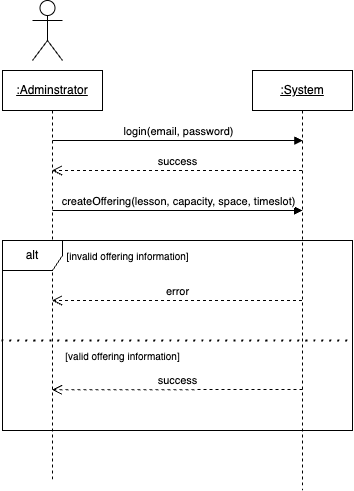

The diagram above was exported from draw.io. Its source (the exported page's mxGraphModel, read from the mxfile embedded in the PNG):
<mxGraphModel dx="725" dy="481" grid="1" gridSize="10" guides="1" tooltips="1" connect="1" arrows="1" fold="1" page="1" pageScale="1" pageWidth="850" pageHeight="1100" math="0" shadow="0">
  <root>
    <mxCell id="0" />
    <mxCell id="1" parent="0" />
    <mxCell id="aM9ryv3xv72pqoxQDRHE-1" value="&lt;u&gt;:Adminstrator&lt;/u&gt;" style="shape=umlLifeline;perimeter=lifelinePerimeter;whiteSpace=wrap;html=1;container=0;dropTarget=0;collapsible=0;recursiveResize=0;outlineConnect=0;portConstraint=eastwest;newEdgeStyle={&quot;edgeStyle&quot;:&quot;elbowEdgeStyle&quot;,&quot;elbow&quot;:&quot;vertical&quot;,&quot;curved&quot;:0,&quot;rounded&quot;:0};" parent="1" vertex="1">
      <mxGeometry x="251" y="130" width="100" height="410" as="geometry" />
    </mxCell>
    <mxCell id="aM9ryv3xv72pqoxQDRHE-5" value="&lt;u&gt;:System&lt;/u&gt;" style="shape=umlLifeline;perimeter=lifelinePerimeter;whiteSpace=wrap;html=1;container=0;dropTarget=0;collapsible=0;recursiveResize=0;outlineConnect=0;portConstraint=eastwest;newEdgeStyle={&quot;edgeStyle&quot;:&quot;elbowEdgeStyle&quot;,&quot;elbow&quot;:&quot;vertical&quot;,&quot;curved&quot;:0,&quot;rounded&quot;:0};" parent="1" vertex="1">
      <mxGeometry x="501" y="130" width="100" height="420" as="geometry" />
    </mxCell>
    <mxCell id="aM9ryv3xv72pqoxQDRHE-7" value="createOffering(lesson, capacity, space, timeslot)" style="html=1;verticalAlign=bottom;endArrow=block;edgeStyle=elbowEdgeStyle;elbow=vertical;curved=0;rounded=0;" parent="1" edge="1">
      <mxGeometry x="0.008" relative="1" as="geometry">
        <mxPoint x="301" y="270" as="sourcePoint" />
        <Array as="points">
          <mxPoint x="481" y="270" />
        </Array>
        <mxPoint x="551" y="270" as="targetPoint" />
        <mxPoint as="offset" />
      </mxGeometry>
    </mxCell>
    <mxCell id="aM9ryv3xv72pqoxQDRHE-8" value="success" style="html=1;verticalAlign=bottom;endArrow=open;dashed=1;endSize=8;edgeStyle=elbowEdgeStyle;elbow=vertical;curved=0;rounded=0;" parent="1" source="aM9ryv3xv72pqoxQDRHE-5" target="aM9ryv3xv72pqoxQDRHE-1" edge="1">
      <mxGeometry relative="1" as="geometry">
        <mxPoint x="307.29" y="230" as="targetPoint" />
        <Array as="points">
          <mxPoint x="485.21000000000004" y="230" />
        </Array>
        <mxPoint x="544.71" y="230" as="sourcePoint" />
      </mxGeometry>
    </mxCell>
    <mxCell id="jnD_O5jbMu2PiPqLCxUR-11" value="" style="shape=umlActor;verticalLabelPosition=bottom;verticalAlign=top;html=1;" parent="1" vertex="1">
      <mxGeometry x="281" y="60" width="30" height="60" as="geometry" />
    </mxCell>
    <mxCell id="BHqRTjsAcLU_zsDA_5A_-1" value="login(email, password)" style="html=1;verticalAlign=bottom;endArrow=block;edgeStyle=elbowEdgeStyle;elbow=vertical;curved=0;rounded=0;" parent="1" edge="1">
      <mxGeometry x="0.0036" relative="1" as="geometry">
        <mxPoint x="301.00000000000006" y="200" as="sourcePoint" />
        <Array as="points">
          <mxPoint x="481.3" y="200" />
        </Array>
        <mxPoint x="551.3" y="200" as="targetPoint" />
        <mxPoint as="offset" />
      </mxGeometry>
    </mxCell>
    <mxCell id="BHqRTjsAcLU_zsDA_5A_-2" value="&lt;p style=&quot;line-height: 120%;&quot;&gt;&lt;font style=&quot;font-size: 12px;&quot;&gt;alt&lt;/font&gt;&lt;/p&gt;" style="shape=umlFrame;whiteSpace=wrap;html=1;pointerEvents=0;" parent="1" vertex="1">
      <mxGeometry x="251" y="300" width="350" height="190" as="geometry" />
    </mxCell>
    <mxCell id="BHqRTjsAcLU_zsDA_5A_-5" value="" style="endArrow=none;dashed=1;html=1;dashPattern=1 3;strokeWidth=2;rounded=0;fontSize=12;startSize=8;endSize=8;curved=1;" parent="1" edge="1">
      <mxGeometry width="50" height="50" relative="1" as="geometry">
        <mxPoint x="250" y="400" as="sourcePoint" />
        <mxPoint x="601" y="400" as="targetPoint" />
      </mxGeometry>
    </mxCell>
    <mxCell id="BHqRTjsAcLU_zsDA_5A_-6" value="&lt;font style=&quot;font-size: 10px;&quot;&gt;[invalid offering information]&lt;/font&gt;" style="text;html=1;align=center;verticalAlign=middle;resizable=0;points=[];autosize=1;strokeColor=none;fillColor=none;fontSize=16;" parent="1" vertex="1">
      <mxGeometry x="301" y="300" width="150" height="30" as="geometry" />
    </mxCell>
    <mxCell id="BHqRTjsAcLU_zsDA_5A_-7" value="error" style="html=1;verticalAlign=bottom;endArrow=open;dashed=1;endSize=8;edgeStyle=elbowEdgeStyle;elbow=vertical;curved=0;rounded=0;" parent="1" source="aM9ryv3xv72pqoxQDRHE-5" target="aM9ryv3xv72pqoxQDRHE-1" edge="1">
      <mxGeometry relative="1" as="geometry">
        <mxPoint x="311" y="360" as="targetPoint" />
        <Array as="points">
          <mxPoint x="495.21000000000004" y="360" />
        </Array>
        <mxPoint x="531" y="360" as="sourcePoint" />
      </mxGeometry>
    </mxCell>
    <mxCell id="BHqRTjsAcLU_zsDA_5A_-8" value="&lt;font style=&quot;font-size: 10px;&quot;&gt;[valid offering information]&lt;/font&gt;" style="text;html=1;align=center;verticalAlign=middle;resizable=0;points=[];autosize=1;strokeColor=none;fillColor=none;fontSize=16;" parent="1" vertex="1">
      <mxGeometry x="301" y="400" width="140" height="30" as="geometry" />
    </mxCell>
    <mxCell id="BHqRTjsAcLU_zsDA_5A_-9" value="success" style="html=1;verticalAlign=bottom;endArrow=open;dashed=1;endSize=8;edgeStyle=elbowEdgeStyle;elbow=vertical;curved=0;rounded=0;" parent="1" target="aM9ryv3xv72pqoxQDRHE-1" edge="1">
      <mxGeometry relative="1" as="geometry">
        <mxPoint x="311" y="449.29" as="targetPoint" />
        <Array as="points">
          <mxPoint x="505.21000000000004" y="449.29" />
        </Array>
        <mxPoint x="551" y="449" as="sourcePoint" />
      </mxGeometry>
    </mxCell>
  </root>
</mxGraphModel>